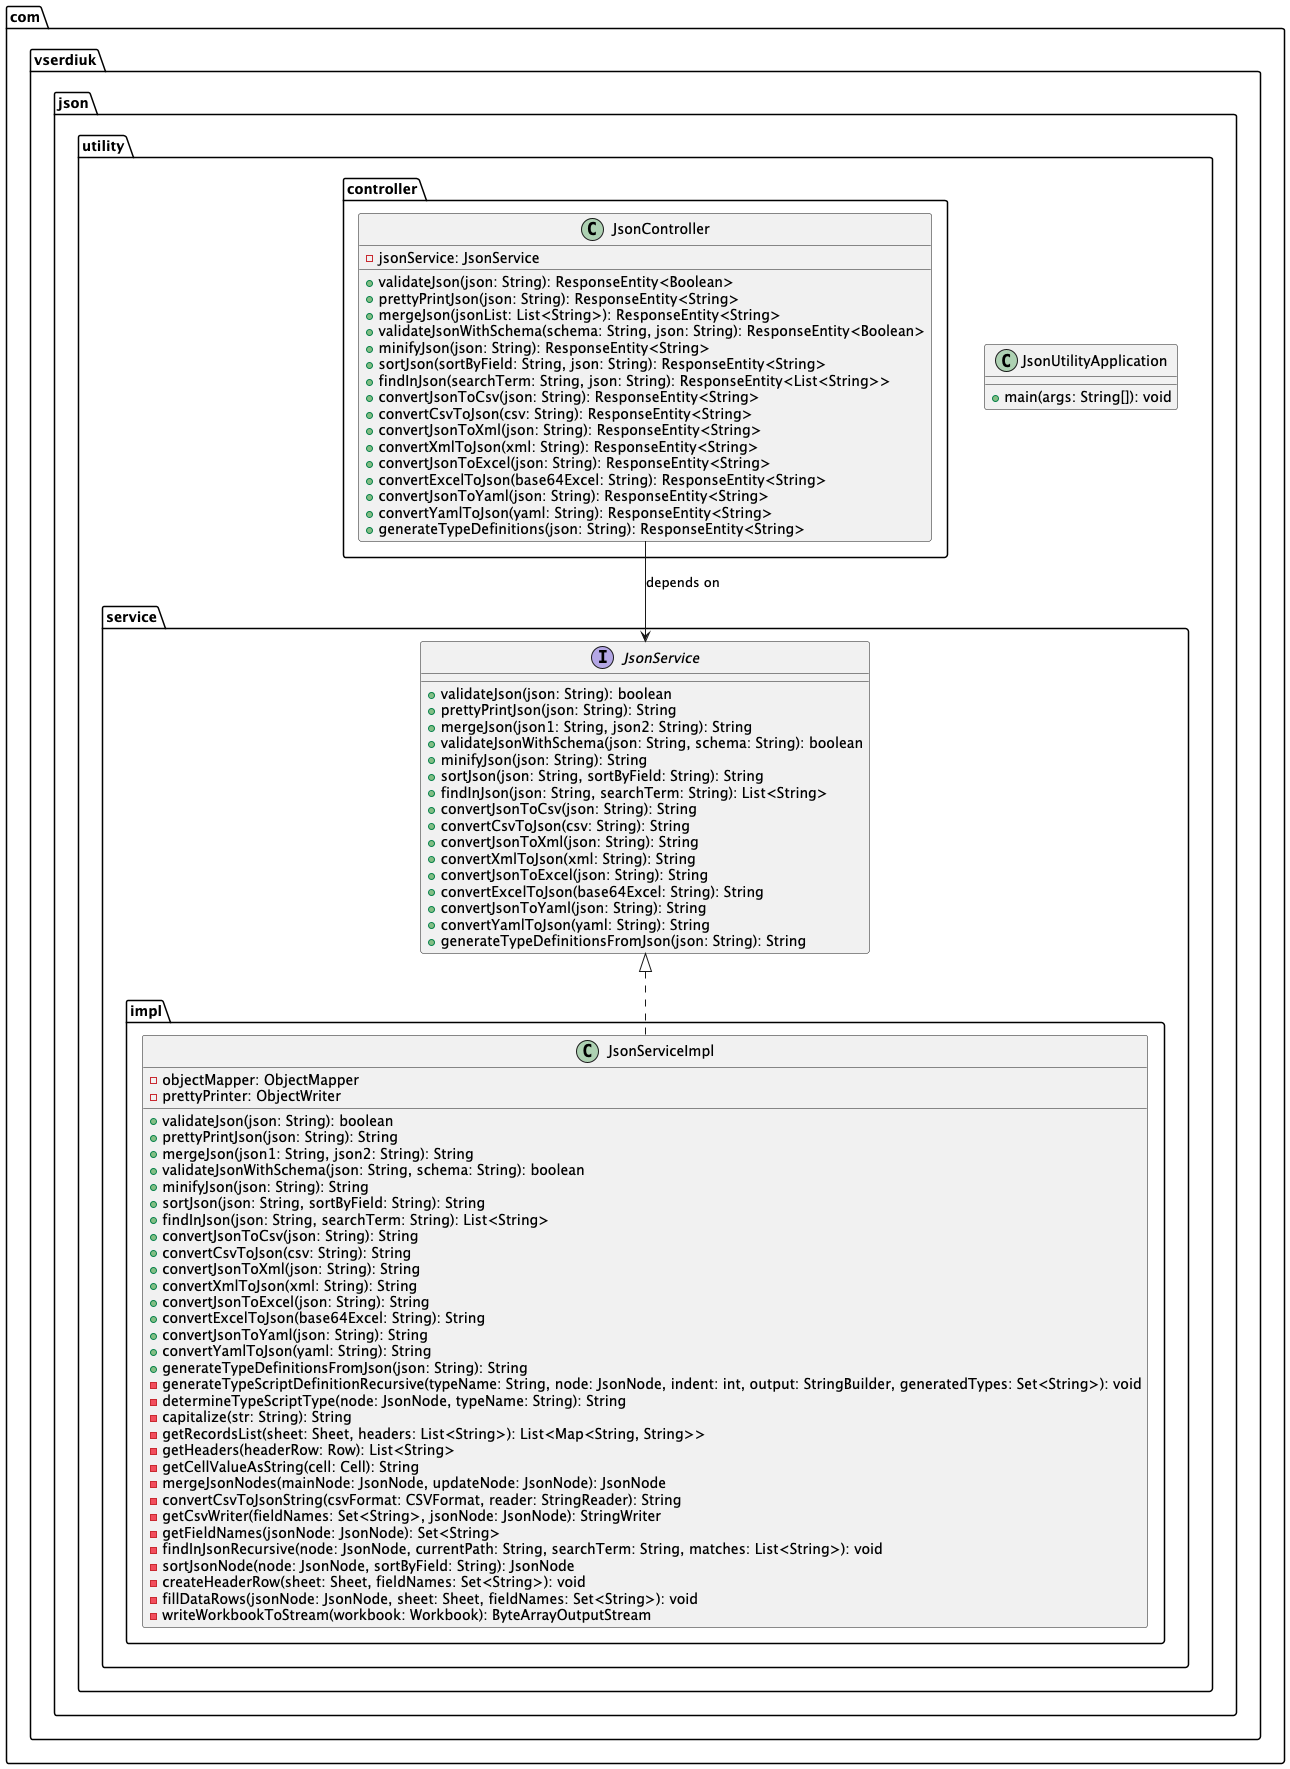

The diagram above was rendered by PlantUML. Its source (embedded in the PNG):
@startuml

package "com.vserdiuk.json.utility" {
  class JsonUtilityApplication {
    +main(args: String[]): void
  }
}

package "com.vserdiuk.json.utility.service" {
  interface JsonService {
    +validateJson(json: String): boolean
    +prettyPrintJson(json: String): String
    +mergeJson(json1: String, json2: String): String
    +validateJsonWithSchema(json: String, schema: String): boolean
    +minifyJson(json: String): String
    +sortJson(json: String, sortByField: String): String
    +findInJson(json: String, searchTerm: String): List<String>
    +convertJsonToCsv(json: String): String
    +convertCsvToJson(csv: String): String
    +convertJsonToXml(json: String): String
    +convertXmlToJson(xml: String): String
    +convertJsonToExcel(json: String): String
    +convertExcelToJson(base64Excel: String): String
    +convertJsonToYaml(json: String): String
    +convertYamlToJson(yaml: String): String
    +generateTypeDefinitionsFromJson(json: String): String
  }
}

package "com.vserdiuk.json.utility.service.impl" {
  class JsonServiceImpl {
    -objectMapper: ObjectMapper
    -prettyPrinter: ObjectWriter
    +validateJson(json: String): boolean
    +prettyPrintJson(json: String): String
    +mergeJson(json1: String, json2: String): String
    +validateJsonWithSchema(json: String, schema: String): boolean
    +minifyJson(json: String): String
    +sortJson(json: String, sortByField: String): String
    +findInJson(json: String, searchTerm: String): List<String>
    +convertJsonToCsv(json: String): String
    +convertCsvToJson(csv: String): String
    +convertJsonToXml(json: String): String
    +convertXmlToJson(xml: String): String
    +convertJsonToExcel(json: String): String
    +convertExcelToJson(base64Excel: String): String
    +convertJsonToYaml(json: String): String
    +convertYamlToJson(yaml: String): String
    +generateTypeDefinitionsFromJson(json: String): String
    -generateTypeScriptDefinitionRecursive(typeName: String, node: JsonNode, indent: int, output: StringBuilder, generatedTypes: Set<String>): void
    -determineTypeScriptType(node: JsonNode, typeName: String): String
    -capitalize(str: String): String
    -getRecordsList(sheet: Sheet, headers: List<String>): List<Map<String, String>>
    -getHeaders(headerRow: Row): List<String>
    -getCellValueAsString(cell: Cell): String
    -mergeJsonNodes(mainNode: JsonNode, updateNode: JsonNode): JsonNode
    -convertCsvToJsonString(csvFormat: CSVFormat, reader: StringReader): String
    -getCsvWriter(fieldNames: Set<String>, jsonNode: JsonNode): StringWriter
    -getFieldNames(jsonNode: JsonNode): Set<String>
    -findInJsonRecursive(node: JsonNode, currentPath: String, searchTerm: String, matches: List<String>): void
    -sortJsonNode(node: JsonNode, sortByField: String): JsonNode
    -createHeaderRow(sheet: Sheet, fieldNames: Set<String>): void
    -fillDataRows(jsonNode: JsonNode, sheet: Sheet, fieldNames: Set<String>): void
    -writeWorkbookToStream(workbook: Workbook): ByteArrayOutputStream
  }
}

package "com.vserdiuk.json.utility.controller" {
  class JsonController {
    -jsonService: JsonService
    +validateJson(json: String): ResponseEntity<Boolean>
    +prettyPrintJson(json: String): ResponseEntity<String>
    +mergeJson(jsonList: List<String>): ResponseEntity<String>
    +validateJsonWithSchema(schema: String, json: String): ResponseEntity<Boolean>
    +minifyJson(json: String): ResponseEntity<String>
    +sortJson(sortByField: String, json: String): ResponseEntity<String>
    +findInJson(searchTerm: String, json: String): ResponseEntity<List<String>>
    +convertJsonToCsv(json: String): ResponseEntity<String>
    +convertCsvToJson(csv: String): ResponseEntity<String>
    +convertJsonToXml(json: String): ResponseEntity<String>
    +convertXmlToJson(xml: String): ResponseEntity<String>
    +convertJsonToExcel(json: String): ResponseEntity<String>
    +convertExcelToJson(base64Excel: String): ResponseEntity<String>
    +convertJsonToYaml(json: String): ResponseEntity<String>
    +convertYamlToJson(yaml: String): ResponseEntity<String>
    +generateTypeDefinitions(json: String): ResponseEntity<String>
  }
}

JsonService <|.. JsonServiceImpl
JsonController --> JsonService : depends on

@enduml